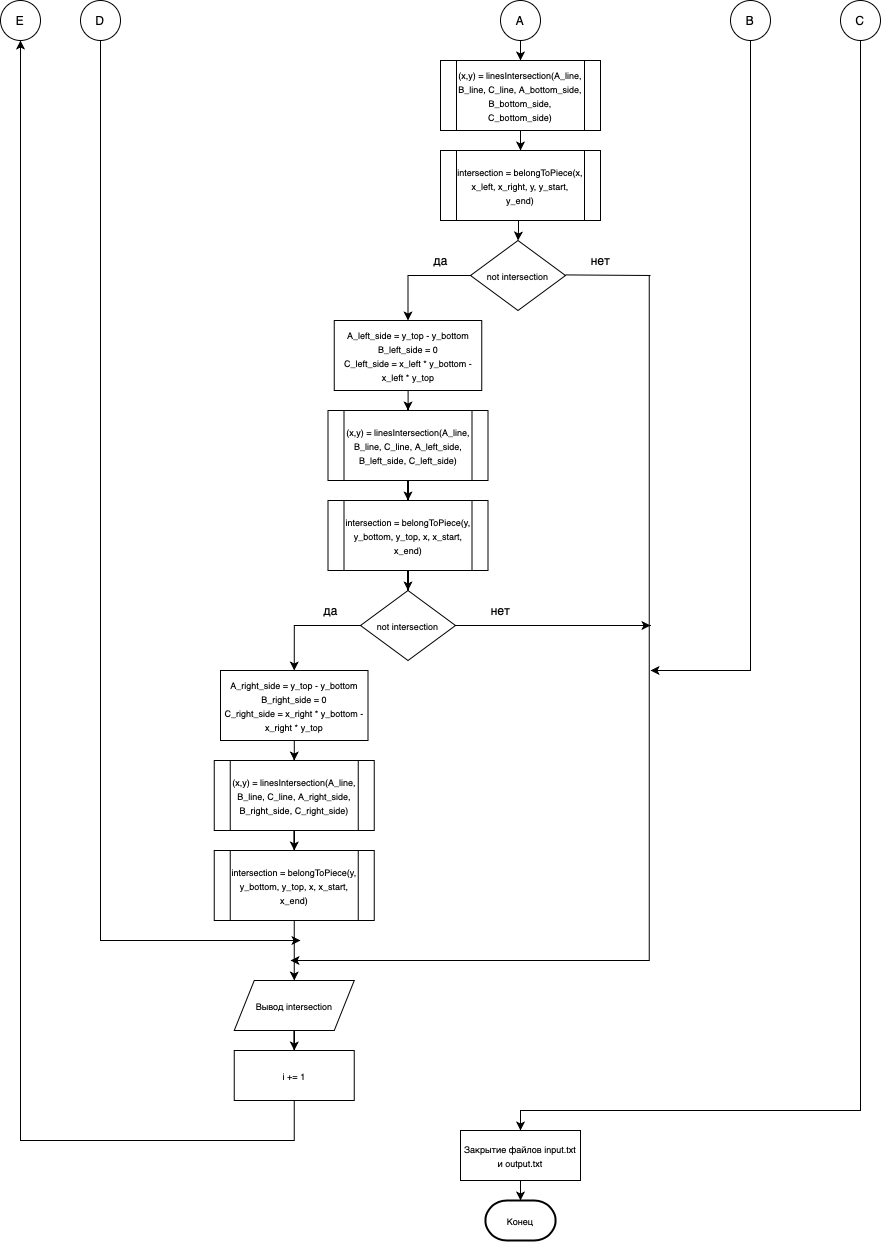

The diagram above was exported from draw.io. Its source (the exported page's mxGraphModel, read from the mxfile embedded in the PNG):
<mxGraphModel dx="2013" dy="662" grid="1" gridSize="10" guides="1" tooltips="1" connect="1" arrows="1" fold="1" page="1" pageScale="1" pageWidth="827" pageHeight="1169" math="0" shadow="0">
  <root>
    <mxCell id="0" />
    <mxCell id="1" parent="0" />
    <mxCell id="Ui7MrT6iG7lhCXz_ugff-1" style="edgeStyle=orthogonalEdgeStyle;rounded=0;orthogonalLoop=1;jettySize=auto;html=1;entryX=0.5;entryY=0;entryDx=0;entryDy=0;" edge="1" parent="1" source="Ui7MrT6iG7lhCXz_ugff-2" target="Ui7MrT6iG7lhCXz_ugff-4">
      <mxGeometry relative="1" as="geometry" />
    </mxCell>
    <mxCell id="Ui7MrT6iG7lhCXz_ugff-2" value="A" style="ellipse;whiteSpace=wrap;html=1;aspect=fixed;" vertex="1" parent="1">
      <mxGeometry x="290" width="40" height="40" as="geometry" />
    </mxCell>
    <mxCell id="Ui7MrT6iG7lhCXz_ugff-3" style="edgeStyle=orthogonalEdgeStyle;rounded=0;orthogonalLoop=1;jettySize=auto;html=1;entryX=0.5;entryY=0;entryDx=0;entryDy=0;" edge="1" parent="1" source="Ui7MrT6iG7lhCXz_ugff-4" target="Ui7MrT6iG7lhCXz_ugff-14">
      <mxGeometry relative="1" as="geometry" />
    </mxCell>
    <mxCell id="Ui7MrT6iG7lhCXz_ugff-4" value="&lt;font style=&quot;font-size: 9px&quot;&gt;(x,y) = linesIntersection(A_line, B_line, C_line, A_bottom_side, B_bottom_side, C_bottom_side)&lt;/font&gt;" style="shape=process;whiteSpace=wrap;html=1;backgroundOutline=1;" vertex="1" parent="1">
      <mxGeometry x="230" y="60" width="160" height="70" as="geometry" />
    </mxCell>
    <mxCell id="Ui7MrT6iG7lhCXz_ugff-5" style="edgeStyle=orthogonalEdgeStyle;rounded=0;orthogonalLoop=1;jettySize=auto;html=1;entryX=0.5;entryY=0;entryDx=0;entryDy=0;exitX=0;exitY=0.5;exitDx=0;exitDy=0;" edge="1" parent="1" source="Ui7MrT6iG7lhCXz_ugff-6" target="Ui7MrT6iG7lhCXz_ugff-12">
      <mxGeometry relative="1" as="geometry" />
    </mxCell>
    <mxCell id="Ui7MrT6iG7lhCXz_ugff-6" value="&lt;font style=&quot;font-size: 9px&quot;&gt;not intersection&lt;/font&gt;" style="rhombus;whiteSpace=wrap;html=1;" vertex="1" parent="1">
      <mxGeometry x="260" y="240" width="95" height="70" as="geometry" />
    </mxCell>
    <mxCell id="Ui7MrT6iG7lhCXz_ugff-7" style="edgeStyle=elbowEdgeStyle;rounded=0;orthogonalLoop=1;jettySize=auto;html=1;exitX=0.5;exitY=1;exitDx=0;exitDy=0;" edge="1" parent="1" source="Ui7MrT6iG7lhCXz_ugff-8">
      <mxGeometry relative="1" as="geometry">
        <mxPoint x="90" y="940" as="targetPoint" />
        <Array as="points">
          <mxPoint x="-110" y="490" />
        </Array>
      </mxGeometry>
    </mxCell>
    <mxCell id="Ui7MrT6iG7lhCXz_ugff-8" value="D" style="ellipse;whiteSpace=wrap;html=1;aspect=fixed;" vertex="1" parent="1">
      <mxGeometry x="-130" width="40" height="40" as="geometry" />
    </mxCell>
    <mxCell id="Ui7MrT6iG7lhCXz_ugff-9" style="edgeStyle=elbowEdgeStyle;rounded=0;orthogonalLoop=1;jettySize=auto;html=1;elbow=vertical;entryX=0.5;entryY=0;entryDx=0;entryDy=0;" edge="1" parent="1" source="Ui7MrT6iG7lhCXz_ugff-10" target="Ui7MrT6iG7lhCXz_ugff-36">
      <mxGeometry relative="1" as="geometry">
        <mxPoint x="80" y="1110" as="targetPoint" />
        <Array as="points">
          <mxPoint x="370" y="1110" />
          <mxPoint x="380" y="1090" />
        </Array>
      </mxGeometry>
    </mxCell>
    <mxCell id="Ui7MrT6iG7lhCXz_ugff-10" value="C" style="ellipse;whiteSpace=wrap;html=1;aspect=fixed;" vertex="1" parent="1">
      <mxGeometry x="630" width="40" height="40" as="geometry" />
    </mxCell>
    <mxCell id="Ui7MrT6iG7lhCXz_ugff-11" style="edgeStyle=orthogonalEdgeStyle;rounded=0;orthogonalLoop=1;jettySize=auto;html=1;entryX=0.5;entryY=0;entryDx=0;entryDy=0;" edge="1" parent="1" source="Ui7MrT6iG7lhCXz_ugff-12" target="Ui7MrT6iG7lhCXz_ugff-16">
      <mxGeometry relative="1" as="geometry" />
    </mxCell>
    <mxCell id="Ui7MrT6iG7lhCXz_ugff-12" value="&lt;font style=&quot;font-size: 9px&quot;&gt;A_left_side = y_top - y_bottom&lt;br&gt;B_left_side = 0&lt;br&gt;C_left_side =&amp;nbsp;&lt;span style=&quot;background-color: rgb(255 , 255 , 255)&quot;&gt;&lt;font&gt;x_left * y_bottom - x_left * y_top&lt;/font&gt;&lt;/span&gt;&lt;/font&gt;" style="rounded=0;whiteSpace=wrap;html=1;" vertex="1" parent="1">
      <mxGeometry x="123.75" y="320" width="147.5" height="70" as="geometry" />
    </mxCell>
    <mxCell id="Ui7MrT6iG7lhCXz_ugff-13" style="edgeStyle=orthogonalEdgeStyle;rounded=0;orthogonalLoop=1;jettySize=auto;html=1;entryX=0.5;entryY=0;entryDx=0;entryDy=0;" edge="1" parent="1" source="Ui7MrT6iG7lhCXz_ugff-14" target="Ui7MrT6iG7lhCXz_ugff-6">
      <mxGeometry relative="1" as="geometry">
        <Array as="points">
          <mxPoint x="308" y="230" />
          <mxPoint x="308" y="230" />
        </Array>
      </mxGeometry>
    </mxCell>
    <mxCell id="Ui7MrT6iG7lhCXz_ugff-14" value="&lt;span style=&quot;font-size: 9px&quot;&gt;intersection = belongToPiece(x, x_left, x_right, y, y_start, y_end)&lt;/span&gt;" style="shape=process;whiteSpace=wrap;html=1;backgroundOutline=1;" vertex="1" parent="1">
      <mxGeometry x="230" y="150" width="160" height="70" as="geometry" />
    </mxCell>
    <mxCell id="Ui7MrT6iG7lhCXz_ugff-15" style="edgeStyle=orthogonalEdgeStyle;rounded=0;orthogonalLoop=1;jettySize=auto;html=1;entryX=0.5;entryY=0;entryDx=0;entryDy=0;" edge="1" parent="1" source="Ui7MrT6iG7lhCXz_ugff-16" target="Ui7MrT6iG7lhCXz_ugff-18">
      <mxGeometry relative="1" as="geometry" />
    </mxCell>
    <mxCell id="Ui7MrT6iG7lhCXz_ugff-16" value="&lt;font style=&quot;font-size: 9px&quot;&gt;(x,y) = linesIntersection(A_line, B_line, C_line, A_left_side, B_left_side, C_left_side)&lt;/font&gt;" style="shape=process;whiteSpace=wrap;html=1;backgroundOutline=1;" vertex="1" parent="1">
      <mxGeometry x="117.5" y="410" width="160" height="70" as="geometry" />
    </mxCell>
    <mxCell id="Ui7MrT6iG7lhCXz_ugff-17" style="edgeStyle=orthogonalEdgeStyle;rounded=0;orthogonalLoop=1;jettySize=auto;html=1;entryX=0.5;entryY=0;entryDx=0;entryDy=0;" edge="1" parent="1" source="Ui7MrT6iG7lhCXz_ugff-18" target="Ui7MrT6iG7lhCXz_ugff-21">
      <mxGeometry relative="1" as="geometry" />
    </mxCell>
    <mxCell id="Ui7MrT6iG7lhCXz_ugff-18" value="&lt;span style=&quot;font-size: 9px&quot;&gt;intersection = belongToPiece(y, y_bottom, y_top, x, x_start, x_end)&lt;/span&gt;" style="shape=process;whiteSpace=wrap;html=1;backgroundOutline=1;" vertex="1" parent="1">
      <mxGeometry x="117.5" y="500" width="160" height="70" as="geometry" />
    </mxCell>
    <mxCell id="Ui7MrT6iG7lhCXz_ugff-19" style="edgeStyle=orthogonalEdgeStyle;rounded=0;orthogonalLoop=1;jettySize=auto;html=1;entryX=0.5;entryY=0;entryDx=0;entryDy=0;exitX=0;exitY=0.5;exitDx=0;exitDy=0;" edge="1" parent="1" source="Ui7MrT6iG7lhCXz_ugff-21" target="Ui7MrT6iG7lhCXz_ugff-23">
      <mxGeometry relative="1" as="geometry" />
    </mxCell>
    <mxCell id="Ui7MrT6iG7lhCXz_ugff-20" style="edgeStyle=elbowEdgeStyle;rounded=0;orthogonalLoop=1;jettySize=auto;elbow=vertical;html=1;" edge="1" parent="1" source="Ui7MrT6iG7lhCXz_ugff-21">
      <mxGeometry relative="1" as="geometry">
        <mxPoint x="440" y="624.9999999999995" as="targetPoint" />
      </mxGeometry>
    </mxCell>
    <mxCell id="Ui7MrT6iG7lhCXz_ugff-21" value="&lt;font style=&quot;font-size: 9px&quot;&gt;not intersection&lt;/font&gt;" style="rhombus;whiteSpace=wrap;html=1;" vertex="1" parent="1">
      <mxGeometry x="150" y="590" width="95" height="70" as="geometry" />
    </mxCell>
    <mxCell id="Ui7MrT6iG7lhCXz_ugff-22" style="edgeStyle=orthogonalEdgeStyle;rounded=0;orthogonalLoop=1;jettySize=auto;html=1;entryX=0.5;entryY=0;entryDx=0;entryDy=0;" edge="1" parent="1" source="Ui7MrT6iG7lhCXz_ugff-23" target="Ui7MrT6iG7lhCXz_ugff-25">
      <mxGeometry relative="1" as="geometry" />
    </mxCell>
    <mxCell id="Ui7MrT6iG7lhCXz_ugff-23" value="&lt;font style=&quot;font-size: 9px&quot;&gt;A_right_side = y_top - y_bottom&lt;br&gt;B_right_side = 0&lt;br&gt;C_right_side =&amp;nbsp;&lt;span style=&quot;background-color: rgb(255 , 255 , 255)&quot;&gt;&lt;font&gt;x_right * y_bottom - x_right * y_top&lt;/font&gt;&lt;/span&gt;&lt;/font&gt;" style="rounded=0;whiteSpace=wrap;html=1;" vertex="1" parent="1">
      <mxGeometry x="10" y="670" width="147.5" height="70" as="geometry" />
    </mxCell>
    <mxCell id="Ui7MrT6iG7lhCXz_ugff-24" style="edgeStyle=orthogonalEdgeStyle;rounded=0;orthogonalLoop=1;jettySize=auto;html=1;entryX=0.5;entryY=0;entryDx=0;entryDy=0;" edge="1" parent="1" source="Ui7MrT6iG7lhCXz_ugff-25" target="Ui7MrT6iG7lhCXz_ugff-27">
      <mxGeometry relative="1" as="geometry" />
    </mxCell>
    <mxCell id="Ui7MrT6iG7lhCXz_ugff-25" value="&lt;font style=&quot;font-size: 9px&quot;&gt;(x,y) = linesIntersection(A_line, B_line, C_line, A_right_side, B_right_side, C_right_side)&lt;/font&gt;" style="shape=process;whiteSpace=wrap;html=1;backgroundOutline=1;" vertex="1" parent="1">
      <mxGeometry x="3.75" y="760" width="160" height="70" as="geometry" />
    </mxCell>
    <mxCell id="Ui7MrT6iG7lhCXz_ugff-26" style="edgeStyle=orthogonalEdgeStyle;rounded=0;orthogonalLoop=1;jettySize=auto;html=1;entryX=0.5;entryY=0;entryDx=0;entryDy=0;" edge="1" parent="1" source="Ui7MrT6iG7lhCXz_ugff-27" target="Ui7MrT6iG7lhCXz_ugff-29">
      <mxGeometry relative="1" as="geometry" />
    </mxCell>
    <mxCell id="Ui7MrT6iG7lhCXz_ugff-27" value="&lt;span style=&quot;font-size: 9px&quot;&gt;intersection = belongToPiece(y, y_bottom, y_top, x, x_start, x_end)&lt;/span&gt;" style="shape=process;whiteSpace=wrap;html=1;backgroundOutline=1;" vertex="1" parent="1">
      <mxGeometry x="3.75" y="850" width="160" height="70" as="geometry" />
    </mxCell>
    <mxCell id="Ui7MrT6iG7lhCXz_ugff-28" style="edgeStyle=orthogonalEdgeStyle;rounded=0;orthogonalLoop=1;jettySize=auto;html=1;entryX=0.5;entryY=0;entryDx=0;entryDy=0;" edge="1" parent="1" source="Ui7MrT6iG7lhCXz_ugff-29" target="Ui7MrT6iG7lhCXz_ugff-34">
      <mxGeometry relative="1" as="geometry" />
    </mxCell>
    <mxCell id="Ui7MrT6iG7lhCXz_ugff-29" value="&lt;font style=&quot;font-size: 9px&quot;&gt;Вывод intersection&lt;/font&gt;" style="shape=parallelogram;perimeter=parallelogramPerimeter;whiteSpace=wrap;html=1;fixedSize=1;" vertex="1" parent="1">
      <mxGeometry x="23.75" y="980" width="120" height="50" as="geometry" />
    </mxCell>
    <mxCell id="Ui7MrT6iG7lhCXz_ugff-30" value="E" style="ellipse;whiteSpace=wrap;html=1;aspect=fixed;" vertex="1" parent="1">
      <mxGeometry x="-210" width="40" height="40" as="geometry" />
    </mxCell>
    <mxCell id="Ui7MrT6iG7lhCXz_ugff-31" style="edgeStyle=elbowEdgeStyle;rounded=0;orthogonalLoop=1;jettySize=auto;html=1;exitX=0.5;exitY=1;exitDx=0;exitDy=0;" edge="1" parent="1" source="Ui7MrT6iG7lhCXz_ugff-32">
      <mxGeometry relative="1" as="geometry">
        <mxPoint x="440" y="670" as="targetPoint" />
        <Array as="points">
          <mxPoint x="540" y="680" />
        </Array>
      </mxGeometry>
    </mxCell>
    <mxCell id="Ui7MrT6iG7lhCXz_ugff-32" value="B" style="ellipse;whiteSpace=wrap;html=1;aspect=fixed;" vertex="1" parent="1">
      <mxGeometry x="520" width="40" height="40" as="geometry" />
    </mxCell>
    <mxCell id="Ui7MrT6iG7lhCXz_ugff-33" style="edgeStyle=elbowEdgeStyle;rounded=0;orthogonalLoop=1;jettySize=auto;html=1;entryX=0.5;entryY=1;entryDx=0;entryDy=0;exitX=0.5;exitY=1;exitDx=0;exitDy=0;" edge="1" parent="1" source="Ui7MrT6iG7lhCXz_ugff-34" target="Ui7MrT6iG7lhCXz_ugff-30">
      <mxGeometry relative="1" as="geometry">
        <Array as="points">
          <mxPoint x="-190" y="1140" />
        </Array>
      </mxGeometry>
    </mxCell>
    <mxCell id="Ui7MrT6iG7lhCXz_ugff-34" value="&lt;font style=&quot;font-size: 9px&quot;&gt;i += 1&lt;/font&gt;" style="rounded=0;whiteSpace=wrap;html=1;" vertex="1" parent="1">
      <mxGeometry x="23.75" y="1050" width="120" height="50" as="geometry" />
    </mxCell>
    <mxCell id="Ui7MrT6iG7lhCXz_ugff-35" style="edgeStyle=orthogonalEdgeStyle;rounded=0;orthogonalLoop=1;jettySize=auto;html=1;entryX=0.5;entryY=0;entryDx=0;entryDy=0;entryPerimeter=0;" edge="1" parent="1" source="Ui7MrT6iG7lhCXz_ugff-36" target="Ui7MrT6iG7lhCXz_ugff-37">
      <mxGeometry relative="1" as="geometry" />
    </mxCell>
    <mxCell id="Ui7MrT6iG7lhCXz_ugff-36" value="&lt;span style=&quot;font-size: 9px&quot;&gt;Закрытие файлов input.txt и output.txt&lt;/span&gt;" style="rounded=0;whiteSpace=wrap;html=1;" vertex="1" parent="1">
      <mxGeometry x="250" y="1130" width="120" height="50" as="geometry" />
    </mxCell>
    <mxCell id="Ui7MrT6iG7lhCXz_ugff-37" value="&lt;span style=&quot;font-size: 9px&quot;&gt;Конец&lt;/span&gt;" style="strokeWidth=2;html=1;shape=mxgraph.flowchart.terminator;whiteSpace=wrap;" vertex="1" parent="1">
      <mxGeometry x="275" y="1200" width="70" height="40" as="geometry" />
    </mxCell>
    <mxCell id="Ui7MrT6iG7lhCXz_ugff-38" value="" style="endArrow=none;html=1;" edge="1" parent="1">
      <mxGeometry width="50" height="50" relative="1" as="geometry">
        <mxPoint x="355" y="274.4100000000001" as="sourcePoint" />
        <mxPoint x="440" y="275" as="targetPoint" />
      </mxGeometry>
    </mxCell>
    <mxCell id="Ui7MrT6iG7lhCXz_ugff-39" style="edgeStyle=elbowEdgeStyle;rounded=0;orthogonalLoop=1;jettySize=auto;elbow=vertical;html=1;" edge="1" parent="1">
      <mxGeometry relative="1" as="geometry">
        <mxPoint x="80" y="960" as="targetPoint" />
        <mxPoint x="438.75" y="274.9999999999998" as="sourcePoint" />
        <Array as="points">
          <mxPoint x="439" y="960" />
          <mxPoint x="368.75" y="580" />
        </Array>
      </mxGeometry>
    </mxCell>
    <mxCell id="Ui7MrT6iG7lhCXz_ugff-40" value="да" style="text;html=1;align=center;verticalAlign=middle;resizable=0;points=[];autosize=1;" vertex="1" parent="1">
      <mxGeometry x="215" y="250" width="30" height="20" as="geometry" />
    </mxCell>
    <mxCell id="Ui7MrT6iG7lhCXz_ugff-41" value="нет" style="text;html=1;align=center;verticalAlign=middle;resizable=0;points=[];autosize=1;" vertex="1" parent="1">
      <mxGeometry x="375" y="250" width="30" height="20" as="geometry" />
    </mxCell>
    <mxCell id="Ui7MrT6iG7lhCXz_ugff-42" value="да" style="text;html=1;align=center;verticalAlign=middle;resizable=0;points=[];autosize=1;" vertex="1" parent="1">
      <mxGeometry x="105" y="600" width="30" height="20" as="geometry" />
    </mxCell>
    <mxCell id="Ui7MrT6iG7lhCXz_ugff-43" value="нет" style="text;html=1;align=center;verticalAlign=middle;resizable=0;points=[];autosize=1;" vertex="1" parent="1">
      <mxGeometry x="275" y="600" width="30" height="20" as="geometry" />
    </mxCell>
  </root>
</mxGraphModel>